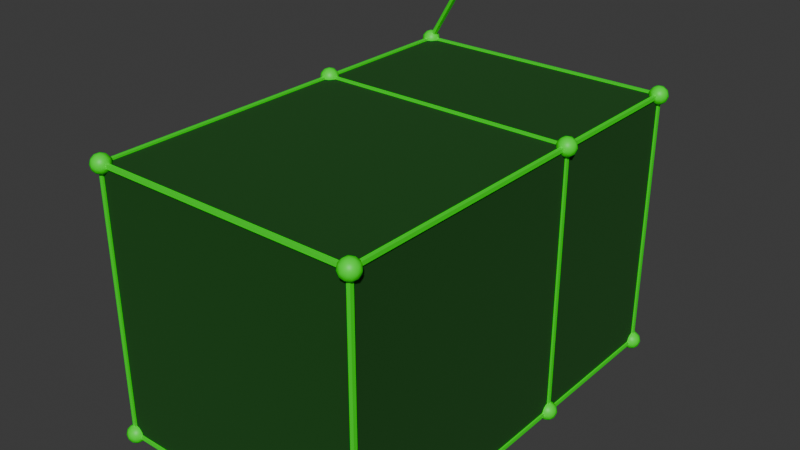 # Source: gn.blend  (saved by Blender 4.2.66; exported with 4.5.12 LTS)
import bpy
from mathutils import Matrix  # noqa: F401  (used for matrix-valued properties, if any)

bpy.ops.wm.read_factory_settings(use_empty=True)
scene = bpy.context.scene
scene.name = 'Scene'

# ---- collections
col_collection = bpy.data.collections.new('Collection'); scene.collection.children.link(col_collection)

# ---- materials (node trees are filled in below, after node groups)
mat_mat_jbeam_node_highlight = bpy.data.materials.new('mat_jbeam_node_highlight')
mat_mat_jbeam_beam = bpy.data.materials.new('mat_jbeam_beam')
mat_mat_jbeam_triangle = bpy.data.materials.new('mat_jbeam_triangle')

# ---- node groups
ng_gn_jbeam_visualizer = bpy.data.node_groups.new('__gn_jbeam_visualizer', 'GeometryNodeTree')
_s = ng_gn_jbeam_visualizer.interface.new_socket(name='Geometry', in_out='OUTPUT', socket_type='NodeSocketGeometry')
_s = ng_gn_jbeam_visualizer.interface.new_socket(name='Geometry', in_out='INPUT', socket_type='NodeSocketGeometry')
_s = ng_gn_jbeam_visualizer.interface.new_socket(name='Selection', in_out='INPUT', socket_type='NodeSocketBool')
_s.default_value = True
_s.hide_value = True
_s = ng_gn_jbeam_visualizer.interface.new_socket(name='Subdivisions', in_out='INPUT', socket_type='NodeSocketInt')
_s.default_value = 2
_s.min_value = 1
_s.max_value = 7
_s = ng_gn_jbeam_visualizer.interface.new_socket(name='Node Radius', in_out='INPUT', socket_type='NodeSocketFloat')
_s.subtype = 'DISTANCE'
_s.default_value = 0.07
_s.min_value = 0.0
_s = ng_gn_jbeam_visualizer.interface.new_socket(name='Node Radius Selected', in_out='INPUT', socket_type='NodeSocketFloat')
_s.subtype = 'DISTANCE'
_s.default_value = 0.085
_s.min_value = 0.0
_s = ng_gn_jbeam_visualizer.interface.new_socket(name='Selection Mode', in_out='INPUT', socket_type='NodeSocketInt')
_s.default_value = 1
_s.min_value = 1
_s.max_value = 3
_s.force_non_field = True
ng_gn_jbeam_visualizer.is_modifier = True
_N = ng_gn_jbeam_visualizer.nodes; _L = ng_gn_jbeam_visualizer.links
n0 = _N.new('NodeGroupOutput'); n0.name = 'Group Output'; n0.location = (-353, 330)
n1 = _N.new('GeometryNodeMeshToPoints'); n1.name = 'Mesh to Points'; n1.location = (-914, 665)
n1.inputs[3].default_value = 0.01
n2 = _N.new('GeometryNodeJoinGeometry'); n2.name = 'Join Geometry'; n2.location = (-532, 367)
n3 = _N.new('GeometryNodeInstanceOnPoints'); n3.name = 'Instance on Points'; n3.location = (-727, 581)
n4 = _N.new('GeometryNodeMeshToCurve'); n4.name = 'Mesh to Curve'; n4.location = (210, -40)
n5 = _N.new('GeometryNodeCurveToMesh'); n5.name = 'Curve to Mesh'; n5.location = (411, -78)
n6 = _N.new('GeometryNodeDeleteGeometry'); n6.name = 'Delete Geometry'; n6.location = (591, -102)
n6.mute = True
n6.domain = 'FACE'
n7 = _N.new('GeometryNodeDeleteGeometry'); n7.name = 'Delete Geometry.001'; n7.location = (190, -74)
n7.mute = True
n7.domain = 'FACE'
n8 = _N.new('GeometryNodeCurvePrimitiveCircle'); n8.name = 'Curve Circle'; n8.location = (30, -159)
n8.inputs[0].default_value = 4
n8.inputs[4].default_value = 0.02
n9 = _N.new('GeometryNodeMeshIcoSphere'); n9.name = 'Ico Sphere'; n9.location = (30, -89)
n9.label = 'Unselected Ico Sphere'
n10 = _N.new('GeometryNodeMeshIcoSphere'); n10.name = 'Ico Sphere.001'; n10.location = (192, -321)
n10.label = 'Pink Ico Sphere'
n11 = _N.new('GeometryNodeInstanceOnPoints'); n11.name = 'Instance on Points.001'; n11.location = (-727, 445)
n12 = _N.new('NodeReroute'); n12.name = 'Reroute.001'; n12.location = (504, -313)
n12.width = 16
n12.socket_idname = 'NodeSocketBool'
n13 = _N.new('FunctionNodeBooleanMath'); n13.name = 'Boolean Math'; n13.location = (410, -220)
n13.operation = 'NOT'
n14 = _N.new('GeometryNodeSetShadeSmooth'); n14.name = 'Set Shade Smooth'; n14.location = (355, -40)
n14.inputs[2].default_value = False
n15 = _N.new('GeometryNodeSetMaterial'); n15.name = 'Set Material'; n15.location = (352, -322)
n15.inputs[2].default_value = mat_mat_jbeam_node_highlight
n16 = _N.new('GeometryNodeSetMaterial'); n16.name = 'Set Material.001'; n16.location = (782, -133)
n16.inputs[2].default_value = mat_mat_jbeam_beam
n17 = _N.new('GeometryNodeSetMaterial'); n17.name = 'Set Material.002'; n17.location = (189, -84)
n17.inputs[2].default_value = mat_mat_jbeam_triangle
n18 = _N.new('FunctionNodeBooleanMath'); n18.name = 'Boolean Math.001'; n18.location = (353, -193)
n18.operation = 'NOT'
n19 = _N.new('GeometryNodeSetShadeSmooth'); n19.name = 'Set Shade Smooth.001'; n19.location = (511, -328)
n20 = _N.new('GeometryNodeSetShadeSmooth'); n20.name = 'Set Shade Smooth.002'; n20.location = (962, -113)
n20.inputs[2].default_value = False
n21 = _N.new('GeometryNodeSetMaterial'); n21.name = 'Set Material.003'; n21.location = (370, -44)
n21.inputs[2].default_value = mat_mat_jbeam_beam
n22 = _N.new('GeometryNodeMeshCube'); n22.name = 'Cube'; n22.location = (195, -40)
n22.inputs[0].default_value = (0.06, 0.06, 0.06)
n23 = _N.new('GeometryNodeInputMeshVertexNeighbors'); n23.name = 'Vertex Neighbors'; n23.location = (30, -165)
n24 = _N.new('FunctionNodeCompare'); n24.name = 'Compare'; n24.location = (195, -95)
n24.data_type = 'INT'
n24.inputs[3].default_value = 1
n25 = _N.new('GeometryNodeInstanceOnPoints'); n25.name = 'Instance on Points.002'; n25.location = (-727, 717)
n26 = _N.new('GeometryNodeCaptureAttribute'); n26.name = 'Capture Attribute'; n26.location = (370, -178)
n26.capture_items.clear()
n27 = _N.new('GeometryNodeTransform'); n27.name = 'Transform Geometry'; n27.location = (210, -152)
n27.inputs[2].default_value = (0.0, 0.0, 0.7854)
n28 = _N.new('GeometryNodeSetMaterial'); n28.name = 'Set Material.004'; n28.location = (353, -59)
n28.inputs[2].default_value = mat_mat_jbeam_beam
n29 = _N.new('NodeGroupInput'); n29.name = 'Group Input.001'; n29.location = (30, -92)
n30 = _N.new('NodeGroupInput'); n30.name = 'Group Input.002'; n30.location = (30, -120)
n31 = _N.new('NodeFrame'); n31.name = 'Frame'; n31.location = (-1903, -239)
n31.label = 'Beams'
n31.width = 1132
n32 = _N.new('NodeFrame'); n32.name = 'Frame.001'; n32.location = (-1300, 7)
n32.label = 'Triangles / Faces'
n32.width = 525
n33 = _N.new('NodeReroute'); n33.name = 'Reroute'; n33.location = (-918, 682)
n33.width = 16
n33.socket_idname = 'NodeSocketBool'
n34 = _N.new('NodeFrame'); n34.name = 'Frame.002'; n34.location = (-1481, 881)
n34.label = 'Cubes on Node Junctions (Unused)'
n34.width = 540
n35 = _N.new('NodeReroute'); n35.name = 'Reroute.002'; n35.location = (-767, 682)
n35.width = 16
n35.socket_idname = 'NodeSocketBool'
n36 = _N.new('NodeReroute'); n36.name = 'Reroute.003'; n36.location = (-779, 801)
n36.width = 16
n36.socket_idname = 'NodeSocketGeometry'
n37 = _N.new('NodeReroute'); n37.name = 'Reroute.005'; n37.location = (189, -312)
n37.width = 16
n37.socket_idname = 'NodeSocketBool'
n38 = _N.new('NodeFrame'); n38.name = 'Frame.003'; n38.location = (-1461, 519)
n38.label = 'Selected (Pink) and Unselected Ico Spheres'
n38.width = 681
n39 = _N.new('NodeGroupInput'); n39.name = 'Group Input.003'; n39.location = (195, -258)
n40 = _N.new('NodeReroute'); n40.name = 'Reroute.004'; n40.location = (327, -312)
n40.width = 16
n40.socket_idname = 'NodeSocketBool'
n41 = _N.new('GeometryNodeSetShadeSmooth'); n41.name = 'Set Shade Smooth.003'; n41.location = (511, -40)
n42 = _N.new('NodeReroute'); n42.name = 'Reroute.006'; n42.location = (614, -228)
n42.width = 16
n42.socket_idname = 'NodeSocketBool'
n43 = _N.new('NodeGroupInput'); n43.name = 'Group Input.004'; n43.location = (-1995, 259)
n44 = _N.new('GeometryNodeInputNamedAttribute'); n44.name = 'Named Attribute'; n44.location = (386, -78)
n44.inputs[0].default_value = 'radius'
n45 = _N.new('GeometryNodeSwitch'); n45.name = 'Switch'; n45.location = (386, -78)
n45.input_type = 'FLOAT'
n45.inputs[1].default_value = 1.0
n4.parent = n31
n5.parent = n31
n6.parent = n31
n7.parent = n38
n8.parent = n31
n9.parent = n38
n10.parent = n38
n12.parent = n38
n13.parent = n31
n14.parent = n32
n15.parent = n38
n16.parent = n31
n17.parent = n32
n18.parent = n38
n19.parent = n38
n20.parent = n31
n21.parent = n34
n22.parent = n34
n23.parent = n34
n24.parent = n34
n26.parent = n34
n27.parent = n31
n28.parent = n38
n29.parent = n31
n30.parent = n32
n37.parent = n38
n39.parent = n34
n40.parent = n38
n41.parent = n38
n42.parent = n38
n44.parent = n31
n45.parent = n31
_L.new(n2.outputs[0], n0.inputs[0])
_L.new(n3.outputs[0], n2.inputs[0])
_L.new(n1.outputs[0], n3.inputs[0])
_L.new(n4.outputs[0], n5.inputs[0])
_L.new(n5.outputs[0], n6.inputs[0])
_L.new(n27.outputs[0], n5.inputs[1])
_L.new(n9.outputs[0], n7.inputs[0])
_L.new(n12.outputs[0], n11.inputs[1])
_L.new(n1.outputs[0], n11.inputs[0])
_L.new(n19.outputs[0], n11.inputs[2])
_L.new(n41.outputs[0], n3.inputs[2])
_L.new(n11.outputs[0], n2.inputs[0])
_L.new(n14.outputs[0], n2.inputs[0])
_L.new(n40.outputs[0], n12.inputs[0])
_L.new(n13.outputs[0], n6.inputs[1])
_L.new(n20.outputs[0], n2.inputs[0])
_L.new(n6.outputs[0], n16.inputs[0])
_L.new(n42.outputs[0], n3.inputs[1])
_L.new(n17.outputs[0], n14.inputs[0])
_L.new(n16.outputs[0], n20.inputs[0])
_L.new(n23.outputs[0], n24.inputs[2])
_L.new(n1.outputs[0], n25.inputs[0])
_L.new(n36.outputs[0], n25.inputs[2])
_L.new(n25.outputs[0], n2.inputs[0])
_L.new(n26.outputs[0], n1.inputs[0])
_L.new(n24.outputs[0], n26.inputs[1])
_L.new(n35.outputs[0], n25.inputs[1])
_L.new(n8.outputs[0], n27.inputs[0])
_L.new(n7.outputs[0], n28.inputs[0])
_L.new(n29.outputs[0], n4.inputs[0])
_L.new(n30.outputs[0], n17.inputs[0])
_L.new(n26.outputs[1], n33.inputs[0])
_L.new(n40.outputs[0], n18.inputs[0])
_L.new(n33.outputs[0], n35.inputs[0])
_L.new(n21.outputs[0], n36.inputs[0])
_L.new(n39.outputs[0], n26.inputs[0])
_L.new(n10.outputs[0], n15.inputs[0])
_L.new(n37.outputs[0], n40.inputs[0])
_L.new(n15.outputs[0], n19.inputs[0])
_L.new(n28.outputs[0], n41.inputs[0])
_L.new(n18.outputs[0], n42.inputs[0])
_L.new(n43.outputs[2], n9.inputs[1])
_L.new(n43.outputs[2], n10.inputs[1])
_L.new(n43.outputs[3], n9.inputs[0])
_L.new(n43.outputs[4], n10.inputs[0])
_L.new(n43.outputs[1], n37.inputs[0])
_L.new(n44.outputs[1], n45.inputs[0])
_L.new(n44.outputs[0], n45.inputs[2])
_L.new(n45.outputs[0], n5.inputs[2])
n0.is_active_output = True

# ---- material node trees
mat_mat_jbeam_node_highlight.use_nodes = True; mat_mat_jbeam_node_highlight.node_tree.nodes.clear()
_N = mat_mat_jbeam_node_highlight.node_tree.nodes; _L = mat_mat_jbeam_node_highlight.node_tree.links
n0 = _N.new('ShaderNodeBsdfPrincipled'); n0.name = 'Principled BSDF'; n0.location = (10, 300)
n0.inputs[0].default_value = (1.0, 0.0, 1.0, 1.0)
n0.inputs[27].default_value = (1.0, 0.0, 1.0, 1.0)
n0.inputs[28].default_value = 0.2
n1 = _N.new('ShaderNodeOutputMaterial'); n1.name = 'Material Output'; n1.location = (300, 300)
_L.new(n0.outputs[0], n1.inputs[0])
n1.is_active_output = True
mat_mat_jbeam_beam.use_nodes = True; mat_mat_jbeam_beam.node_tree.nodes.clear()
_N = mat_mat_jbeam_beam.node_tree.nodes; _L = mat_mat_jbeam_beam.node_tree.links
n0 = _N.new('ShaderNodeBsdfPrincipled'); n0.name = 'Principled BSDF'; n0.location = (10, 300)
n0.inputs[0].default_value = (0.0, 1.0, 0.0, 1.0)
n1 = _N.new('ShaderNodeOutputMaterial'); n1.name = 'Material Output'; n1.location = (300, 300)
_L.new(n0.outputs[0], n1.inputs[0])
n1.is_active_output = True
mat_mat_jbeam_triangle.use_nodes = True; mat_mat_jbeam_triangle.node_tree.nodes.clear()
_N = mat_mat_jbeam_triangle.node_tree.nodes; _L = mat_mat_jbeam_triangle.node_tree.links
n0 = _N.new('ShaderNodeBsdfPrincipled'); n0.name = 'Principled BSDF'; n0.location = (10, 300)
n0.inputs[0].default_value = (0.0, 0.06827, 0.0, 1.0)
n0.inputs[2].default_value = 1.0
n1 = _N.new('ShaderNodeOutputMaterial'); n1.name = 'Material Output'; n1.location = (300, 300)
_L.new(n0.outputs[0], n1.inputs[0])
n1.is_active_output = True

# ---- world
world_world = bpy.data.worlds.new('World'); scene.world = world_world
world_world.use_nodes = True; world_world.node_tree.nodes.clear()
_N = world_world.node_tree.nodes; _L = world_world.node_tree.links
n0 = _N.new('ShaderNodeOutputWorld'); n0.name = 'World Output'; n0.location = (300, 300)
n1 = _N.new('ShaderNodeBackground'); n1.name = 'Background'; n1.location = (10, 300)
n1.inputs[0].default_value = (0.05088, 0.05088, 0.05088, 1.0)
_L.new(n1.outputs[0], n0.inputs[0])
n0.is_active_output = True
world_world.color = (0.05088, 0.05088, 0.05088)
world_world.sun_shadow_jitter_overblur = 0.0

# ---- meshes
me_cube = bpy.data.meshes.new('Cube')
me_cube.from_pydata([(1.223, 1.122, 0.9788), (1.223, 1.122, -1.021), (1.223, -0.8776, 0.9788), (1.223, -0.8776, -1.021), (-0.7769, 1.122, 0.9788), (-0.7769, 1.122, -1.021), (-0.7769, -0.8776, 0.9788), (-0.7769, -0.8776, -1.021), (1.223, 2.299, 0.9788), (1.223, 2.299, -1.021), (-0.7769, 2.299, 0.9788), (-0.7769, 2.299, -1.021), (-0.3768, 2.2, 1.565)], [(10, 12)], [(7, 6, 4, 5), (1, 5, 11, 9), (1, 0, 2, 3), (3, 2, 6, 7), (5, 1, 3, 7), (0, 4, 6, 2), (11, 10, 8, 9), (0, 1, 9, 8), (5, 4, 10, 11), (4, 0, 8, 10)])
_uv = me_cube.uv_layers.new(name='UVMap')
_uv.uv.foreach_set('vector', [0.375, 0.0, 0.625, 0.0, 0.625, 0.25, 0.375, 0.25, 0.375, 0.5, 0.125, 0.5, 0.125, 0.5, 0.375, 0.5, 0.375, 0.5, 0.625, 0.5, 0.625, 0.75, 0.375, 0.75, 0.375, 0.75, 0.625, 0.75, 0.625, 1.0, 0.375, 1.0, 0.125, 0.5, 0.375, 0.5, 0.375, 0.75, 0.125, 0.75, 0.625, 0.5, 0.875, 0.5, 0.875, 0.75, 0.625, 0.75, 0.375, 0.25, 0.625, 0.25, 0.625, 0.5, 0.375, 0.5, 0.625, 0.5, 0.375, 0.5, 0.375, 0.5, 0.625, 0.5, 0.375, 0.25, 0.625, 0.25, 0.625, 0.25, 0.375, 0.25, 0.875, 0.5, 0.625, 0.5, 0.625, 0.5, 0.875, 0.5])
me_cube.materials.append(mat_mat_jbeam_node_highlight)
me_cube.materials.append(mat_mat_jbeam_beam)
me_cube.materials.append(mat_mat_jbeam_triangle)
me_cube.update()

# ---- objects
ob_cube = bpy.data.objects.new('Cube', me_cube)

# ---- transforms, parenting, visibility, modifiers, constraints
ob_cube.location = (-0.2231, -0.1224, 0.02121)
ob_cube.color = (0.0, 1.0, 0.0, 1.0)
_vg = ob_cube.vertex_groups.new(name='selected_vertices')
_vg = ob_cube.vertex_groups.new(name='group_flexbody_mesh')
_vg = ob_cube.vertex_groups.new(name='up')
_vg = ob_cube.vertex_groups.new(name='left')
_vg = ob_cube.vertex_groups.new(name='back')
_m = ob_cube.modifiers.new('GeometryNodes', 'NODES')
_m.node_group = ng_gn_jbeam_visualizer
_gi = [s.identifier for s in ng_gn_jbeam_visualizer.interface.items_tree if s.item_type == 'SOCKET' and s.in_out == 'INPUT']
_m[_gi[1] + '_use_attribute'] = True; _m[_gi[1] + '_attribute_name'] = 'selected_vertices'
_m[_gi[5]] = 0  # Selection Mode

# ---- collection membership
col_collection.objects.link(ob_cube)

# ---- scene / render settings (as saved in the file)
scene.frame_start = 1; scene.frame_end = 250; scene.frame_set(114)
scene.render.engine = 'BLENDER_EEVEE_NEXT'
bpy.context.view_layer.update()

# ---- added for rendering (the .blend has no active camera and no usable light): camera, sun
cam_auto = bpy.data.cameras.new('AutoCamera')
cam_auto.lens = 50.0
cam_auto.sensor_width = 36.0
cam_auto.clip_end = 1000.0
ob_auto_camera = bpy.data.objects.new('AutoCamera', cam_auto)
scene.collection.objects.link(ob_auto_camera)
ob_auto_camera.location = (4.26051, -4.52329, 3.69858)
ob_auto_camera.rotation_euler = (1.09748, -7.21219e-08, 0.694738)
scene.camera = ob_auto_camera
light_auto_sun = bpy.data.lights.new('AutoSun', 'SUN')
light_auto_sun.energy = 3.0
light_auto_sun.angle = 0.0523599
ob_auto_sun = bpy.data.objects.new('AutoSun', light_auto_sun)
scene.collection.objects.link(ob_auto_sun)
ob_auto_sun.rotation_euler = (0.872665, 0.174533, 0.523599)
bpy.context.view_layer.update()
